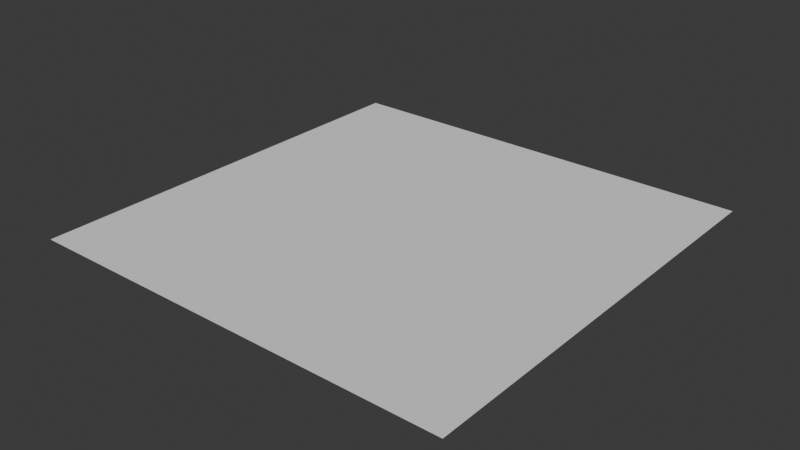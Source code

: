 # Source: dla_nodes.blend  (saved by Blender 5.1.29; exported with 4.5.12 LTS)
import bpy
from mathutils import Matrix  # noqa: F401  (used for matrix-valued properties, if any)

bpy.ops.wm.read_factory_settings(use_empty=True)
scene = bpy.context.scene
scene.name = 'Scene'

# ---- collections
col_collection = bpy.data.collections.new('Collection'); scene.collection.children.link(col_collection)

# ---- node groups
ng_mountain_displacer = bpy.data.node_groups.new('mountain_displacer', 'GeometryNodeTree')
_s = ng_mountain_displacer.interface.new_socket(name='Geometry', in_out='OUTPUT', socket_type='NodeSocketGeometry')
_s = ng_mountain_displacer.interface.new_socket(name='image input', in_out='INPUT', socket_type='NodeSocketFloat')
_s.hide_value = True
_s = ng_mountain_displacer.interface.new_socket(name='Geometry', in_out='INPUT', socket_type='NodeSocketGeometry')
_s.description = 'Geometry to store a new attribute with the given name on'
_s = ng_mountain_displacer.interface.new_socket(name='huge_blur', in_out='INPUT', socket_type='NodeSocketInt')
_s.default_value = 500
_s.min_value = 0
_s.description = 'How many times to blur the values for all elements'
_s = ng_mountain_displacer.interface.new_socket(name='large_blur', in_out='INPUT', socket_type='NodeSocketInt')
_s.default_value = 50
_s.min_value = 0
_s.description = 'How many times to blur the values for all elements'
_s = ng_mountain_displacer.interface.new_socket(name='mid_blur', in_out='INPUT', socket_type='NodeSocketInt')
_s.default_value = 30
_s.min_value = 0
_s.description = 'How many times to blur the values for all elements'
_s = ng_mountain_displacer.interface.new_socket(name='fine_blur', in_out='INPUT', socket_type='NodeSocketInt')
_s.min_value = 0
_s.description = 'How many times to blur the values for all elements'
_s = ng_mountain_displacer.interface.new_socket(name='fine_mult', in_out='INPUT', socket_type='NodeSocketFloat')
_s.default_value = 0.004
_s.min_value = -1e+04
_s.max_value = 1e+04
_s = ng_mountain_displacer.interface.new_socket(name='mid_mult', in_out='INPUT', socket_type='NodeSocketFloat')
_s.default_value = 0.04
_s.min_value = -1e+04
_s.max_value = 1e+04
_s = ng_mountain_displacer.interface.new_socket(name='large_mult', in_out='INPUT', socket_type='NodeSocketFloat')
_s.default_value = 0.2
_s.min_value = -1e+04
_s.max_value = 1e+04
_s = ng_mountain_displacer.interface.new_socket(name='huge_mult', in_out='INPUT', socket_type='NodeSocketFloat')
_s.default_value = 3.8
_s.min_value = -1e+04
_s.max_value = 1e+04
_s = ng_mountain_displacer.interface.new_socket(name='final_mult', in_out='INPUT', socket_type='NodeSocketFloat')
_s.default_value = 0.65
_s.min_value = -1e+04
_s.max_value = 1e+04
_N = ng_mountain_displacer.nodes; _L = ng_mountain_displacer.links
n0 = _N.new('NodeGroupOutput'); n0.name = 'Group Output'; n0.location = (947, 0)
n1 = _N.new('NodeGroupInput'); n1.name = 'Group Input'; n1.location = (-957, 0)
n2 = _N.new('GeometryNodeSubdivideMesh'); n2.name = 'Subdivide Mesh'; n2.location = (266, 299)
n3 = _N.new('GeometryNodeSetPosition'); n3.name = 'Set Position'; n3.location = (757, 5)
n4 = _N.new('ShaderNodeCombineXYZ'); n4.name = 'Combine XYZ'; n4.location = (562, -124)
n5 = _N.new('GeometryNodeBlurAttribute'); n5.name = 'Blur Attribute'; n5.location = (82, 60)
n6 = _N.new('ShaderNodeMath'); n6.name = 'Math.001'; n6.location = (-144, -80)
n7 = _N.new('GeometryNodeBlurAttribute'); n7.name = 'Blur Attribute.001'; n7.location = (6, 215)
n8 = _N.new('GeometryNodeBlurAttribute'); n8.name = 'Blur Attribute.002'; n8.location = (-546, 193)
n9 = _N.new('ShaderNodeMath'); n9.name = 'Math.002'; n9.location = (222, -98)
n10 = _N.new('ShaderNodeMath'); n10.name = 'Math.003'; n10.location = (-314, -75)
n10.operation = 'MULTIPLY'
n11 = _N.new('ShaderNodeMath'); n11.name = 'Math.004'; n11.location = (-313, -231)
n11.operation = 'MULTIPLY'
n12 = _N.new('ShaderNodeMath'); n12.name = 'Math.007'; n12.location = (43, -98)
n12.use_clamp = True
n13 = _N.new('GeometryNodeBlurAttribute'); n13.name = 'Blur Attribute.003'; n13.location = (-546, 346)
n14 = _N.new('GeometryNodeStoreNamedAttribute'); n14.name = 'Store Named Attribute'; n14.location = (-587, 555)
n14.data_type = 'FLOAT_VECTOR'
n14.inputs[2].default_value = 'pre vector'
n15 = _N.new('GeometryNodeInputPosition'); n15.name = 'Position'; n15.location = (-757, 437)
n16 = _N.new('GeometryNodeStoreNamedAttribute'); n16.name = 'Store Named Attribute.002'; n16.location = (579, 164)
n16.inputs[2].default_value = 'fine'
n17 = _N.new('GeometryNodeStoreNamedAttribute'); n17.name = 'Store Named Attribute.003'; n17.location = (420, 262)
n17.inputs[2].default_value = 'mid'
n18 = _N.new('GeometryNodeStoreNamedAttribute'); n18.name = 'Store Named Attribute.004'; n18.location = (109, 453)
n18.inputs[2].default_value = 'large'
n19 = _N.new('GeometryNodeStoreNamedAttribute'); n19.name = 'Store Named Attribute.005'; n19.location = (-202, 494)
n19.inputs[2].default_value = 'large2'
n20 = _N.new('GeometryNodeInputNamedAttribute'); n20.name = 'Named Attribute'; n20.location = (-487, -100)
n20.inputs[0].default_value = 'fine'
n21 = _N.new('GeometryNodeInputNamedAttribute'); n21.name = 'Named Attribute.001'; n21.location = (-493, -267)
n21.inputs[0].default_value = 'mid'
n22 = _N.new('GeometryNodeInputNamedAttribute'); n22.name = 'Named Attribute.002'; n22.location = (-492, -412)
n22.inputs[0].default_value = 'large'
n23 = _N.new('GeometryNodeInputNamedAttribute'); n23.name = 'Named Attribute.003'; n23.location = (-492, -555)
n23.inputs[0].default_value = 'large2'
n24 = _N.new('ShaderNodeMath'); n24.name = 'Math.006'; n24.location = (-144, -531)
n24.operation = 'POWER'
n24.inputs[1].default_value = 3.5
n25 = _N.new('ShaderNodeMath'); n25.name = 'Math.010'; n25.location = (398, -97)
n25.operation = 'MULTIPLY'
n26 = _N.new('GeometryNodeSubdivideMesh'); n26.name = 'Subdivide Mesh.001'; n26.location = (-423, 505)
n26.inputs[1].default_value = 8
n27 = _N.new('ShaderNodeMath'); n27.name = 'Math.009'; n27.location = (-315, -386)
n27.operation = 'MULTIPLY'
n28 = _N.new('ShaderNodeMath'); n28.name = 'Math.011'; n28.location = (-312, -550)
n28.operation = 'MULTIPLY'
n29 = _N.new('GeometryNodeSubdivideMesh'); n29.name = 'Subdivide Mesh.002'; n29.location = (-45, 452)
_L.new(n7.outputs[0], n17.inputs[3])
_L.new(n12.outputs[0], n9.inputs[0])
_L.new(n2.outputs[0], n17.inputs[0])
_L.new(n21.outputs[0], n11.inputs[0])
_L.new(n10.outputs[0], n6.inputs[0])
_L.new(n8.outputs[0], n18.inputs[3])
_L.new(n11.outputs[0], n6.inputs[1])
_L.new(n14.outputs[0], n26.inputs[0])
_L.new(n22.outputs[0], n27.inputs[0])
_L.new(n27.outputs[0], n12.inputs[1])
_L.new(n26.outputs[0], n19.inputs[0])
_L.new(n6.outputs[0], n12.inputs[0])
_L.new(n28.outputs[0], n24.inputs[0])
_L.new(n29.outputs[0], n18.inputs[0])
_L.new(n24.outputs[0], n9.inputs[1])
_L.new(n25.outputs[0], n4.inputs[2])
_L.new(n18.outputs[0], n2.inputs[0])
_L.new(n23.outputs[0], n28.inputs[0])
_L.new(n9.outputs[0], n25.inputs[0])
_L.new(n19.outputs[0], n29.inputs[0])
_L.new(n4.outputs[0], n3.inputs[3])
_L.new(n5.outputs[0], n16.inputs[3])
_L.new(n13.outputs[0], n19.inputs[3])
_L.new(n20.outputs[0], n10.inputs[0])
_L.new(n17.outputs[0], n16.inputs[0])
_L.new(n15.outputs[0], n14.inputs[3])
_L.new(n16.outputs[0], n3.inputs[0])
_L.new(n1.outputs[0], n5.inputs[0])
_L.new(n1.outputs[0], n7.inputs[0])
_L.new(n1.outputs[0], n8.inputs[0])
_L.new(n1.outputs[0], n13.inputs[0])
_L.new(n1.outputs[1], n14.inputs[0])
_L.new(n3.outputs[0], n0.inputs[0])
_L.new(n1.outputs[2], n13.inputs[1])
_L.new(n1.outputs[3], n8.inputs[1])
_L.new(n1.outputs[4], n7.inputs[1])
_L.new(n1.outputs[5], n5.inputs[1])
_L.new(n1.outputs[6], n10.inputs[1])
_L.new(n1.outputs[7], n11.inputs[1])
_L.new(n1.outputs[8], n27.inputs[1])
_L.new(n1.outputs[9], n28.inputs[1])
_L.new(n1.outputs[10], n25.inputs[1])
n0.is_active_output = True
ng_mountain = bpy.data.node_groups.new('mountain', 'GeometryNodeTree')
_s = ng_mountain.interface.new_socket(name='Geometry', in_out='OUTPUT', socket_type='NodeSocketGeometry')
_s = ng_mountain.interface.new_socket(name='Geometry', in_out='INPUT', socket_type='NodeSocketGeometry')
_s = ng_mountain.interface.new_socket(name='huge_blur', in_out='INPUT', socket_type='NodeSocketInt')
_s.default_value = 500
_s.min_value = 0
_s.description = 'How many times to blur the values for all elements'
_s = ng_mountain.interface.new_socket(name='large_blur', in_out='INPUT', socket_type='NodeSocketInt')
_s.default_value = 50
_s.min_value = 0
_s.description = 'How many times to blur the values for all elements'
_s = ng_mountain.interface.new_socket(name='mid_blur', in_out='INPUT', socket_type='NodeSocketInt')
_s.default_value = 30
_s.min_value = 0
_s.description = 'How many times to blur the values for all elements'
_s = ng_mountain.interface.new_socket(name='fine_blur', in_out='INPUT', socket_type='NodeSocketInt')
_s.description = 'How many times to blur the values for all elements'
_s = ng_mountain.interface.new_socket(name='fine_mult', in_out='INPUT', socket_type='NodeSocketFloat')
_s = ng_mountain.interface.new_socket(name='mid_mult', in_out='INPUT', socket_type='NodeSocketFloat')
_s.default_value = 0.04
_s.min_value = -1e+04
_s.max_value = 1e+04
_s = ng_mountain.interface.new_socket(name='large_mult', in_out='INPUT', socket_type='NodeSocketFloat')
_s.default_value = 0.2
_s.min_value = -1e+04
_s.max_value = 1e+04
_s = ng_mountain.interface.new_socket(name='huge_mult', in_out='INPUT', socket_type='NodeSocketFloat')
_s.default_value = 3.8
_s.min_value = -1e+04
_s.max_value = 1e+04
_s = ng_mountain.interface.new_socket(name='final_mult', in_out='INPUT', socket_type='NodeSocketFloat')
_s.default_value = 0.65
_s.min_value = -1e+04
_s.max_value = 1e+04
ng_mountain.is_modifier = True
_N = ng_mountain.nodes; _L = ng_mountain.links
n0 = _N.new('NodeGroupInput'); n0.name = 'Group Input'; n0.location = (-536, -128)
n1 = _N.new('GeometryNodeImageTexture'); n1.name = 'Image Texture.001'; n1.location = (-501, 164)
n1.width = 252
n1.interpolation = 'Cubic'
n1.inputs[0].default_value = None
n2 = _N.new('GeometryNodeGroup'); n2.name = 'Group'; n2.location = (-48, 106)
n2.node_tree = ng_mountain_displacer
n3 = _N.new('NodeGroupOutput'); n3.name = 'Group Output'; n3.location = (155, 94)
n4 = _N.new('GeometryNodeInputNamedAttribute'); n4.name = 'Named Attribute'; n4.location = (-754, 107)
n4.data_type = 'FLOAT_VECTOR'
n4.inputs[0].default_value = 'UVMap'
_L.new(n0.outputs[1], n2.inputs[2])
_L.new(n0.outputs[2], n2.inputs[3])
_L.new(n0.outputs[3], n2.inputs[4])
_L.new(n0.outputs[4], n2.inputs[5])
_L.new(n0.outputs[6], n2.inputs[7])
_L.new(n0.outputs[7], n2.inputs[8])
_L.new(n0.outputs[8], n2.inputs[9])
_L.new(n0.outputs[9], n2.inputs[10])
_L.new(n1.outputs[0], n2.inputs[0])
_L.new(n0.outputs[0], n2.inputs[1])
_L.new(n2.outputs[0], n3.inputs[0])
_L.new(n4.outputs[0], n1.inputs[1])
_L.new(n0.outputs[5], n2.inputs[6])
n3.is_active_output = True

# ---- world
world_world = bpy.data.worlds.new('World'); scene.world = world_world
world_world.use_nodes = True; world_world.node_tree.nodes.clear()
_N = world_world.node_tree.nodes; _L = world_world.node_tree.links
n0 = _N.new('ShaderNodeOutputWorld'); n0.name = 'World Output'; n0.location = (200, 100)
n1 = _N.new('ShaderNodeBackground'); n1.name = 'Background'; n1.location = (-200, 100)
n1.inputs[0].default_value = (0.05088, 0.05088, 0.05088, 1.0)
_L.new(n1.outputs[0], n0.inputs[0])
n0.is_active_output = True
world_world.color = (0.05088, 0.05088, 0.05088)
world_world.sun_shadow_jitter_overblur = 0.0

# ---- meshes
me_plane_001 = bpy.data.meshes.new('Plane.001')
me_plane_001.from_pydata([(1.0, 1.0, 0.0), (-1.0, 1.0, 0.0), (1.0, -1.0, 0.0), (-1.0, -1.0, 0.0)], [], [(3, 2, 0, 1)])
_uv = me_plane_001.uv_layers.new(name='UVMap')
_uv.uv.foreach_set('vector', [0.0, 0.0, 1.0, 0.0, 1.0, 1.0, 0.0, 1.0])
me_plane_001.update()

# ---- objects
ob_plane = bpy.data.objects.new('Plane', me_plane_001)

# ---- transforms, parenting, visibility, modifiers, constraints
ob_plane.location = (0.0, 0.0, 0.0)
_m = ob_plane.modifiers.new('GeometryNodes', 'NODES')
_m.node_group = ng_mountain
_gi = [s.identifier for s in ng_mountain.interface.items_tree if s.item_type == 'SOCKET' and s.in_out == 'INPUT']
_m[_gi[1]] = 600  # huge_blur
_m[_gi[2]] = 80  # large_blur
_m[_gi[3]] = 50  # mid_blur
_m[_gi[4]] = 1  # fine_blur
_m[_gi[5]] = 0.003  # fine_mult
_m[_gi[8]] = 4.3  # huge_mult
_m[_gi[9]] = 1.0  # final_mult

# ---- collection membership
col_collection.objects.link(ob_plane)

# ---- scene / render settings (as saved in the file)
scene.frame_start = 1; scene.frame_end = 250; scene.frame_set(1)
scene.render.engine = 'BLENDER_EEVEE_NEXT'
scene.render.bake_bias = 0.0
scene.render.bake_samples = 0
scene.cycles.sampling_pattern = 'TABULATED_SOBOL'
scene.eevee.use_volume_custom_range = False
bpy.context.view_layer.update()

# ---- added for rendering (the .blend has no active camera and no usable light): camera, sun
cam_auto = bpy.data.cameras.new('AutoCamera')
cam_auto.lens = 50.0
cam_auto.sensor_width = 36.0
cam_auto.clip_end = 1000.0
ob_auto_camera = bpy.data.objects.new('AutoCamera', cam_auto)
scene.collection.objects.link(ob_auto_camera)
ob_auto_camera.location = (2.61693, -3.14032, 2.09354)
ob_auto_camera.rotation_euler = (1.09748, -7.21219e-08, 0.694738)
scene.camera = ob_auto_camera
light_auto_sun = bpy.data.lights.new('AutoSun', 'SUN')
light_auto_sun.energy = 3.0
light_auto_sun.angle = 0.0523599
ob_auto_sun = bpy.data.objects.new('AutoSun', light_auto_sun)
scene.collection.objects.link(ob_auto_sun)
ob_auto_sun.rotation_euler = (0.872665, 0.174533, 0.523599)
bpy.context.view_layer.update()
